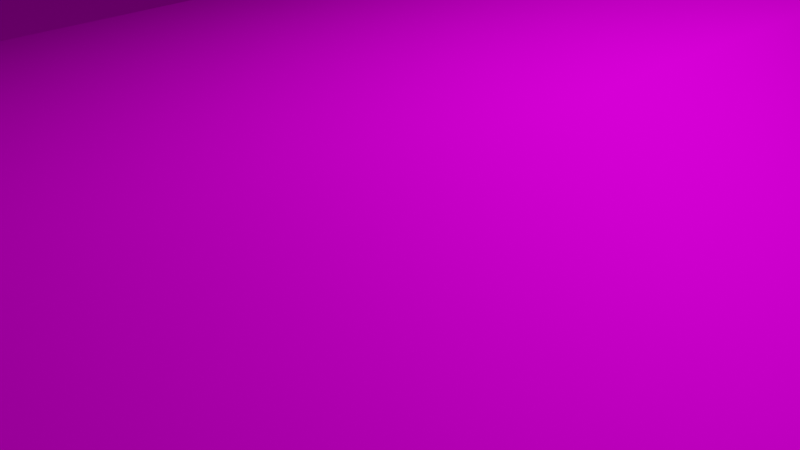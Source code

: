 # Source: me_corrugated_metal2x8.blend  (saved by Blender 3.2.14; exported with 4.5.12 LTS)
import bpy
from mathutils import Matrix  # noqa: F401  (used for matrix-valued properties, if any)

bpy.ops.wm.read_factory_settings(use_empty=True)
scene = bpy.context.scene
scene.name = 'Scene'

# ---- collections
col_collection = bpy.data.collections.new('Collection'); scene.collection.children.link(col_collection)

# ---- images (referenced by path relative to the original .blend; pixels are not part of the script)
import os
ASSET_DIR = os.environ.get("B2B_ASSET_DIR", "")  # directory of the original .blend (textures are referenced by path, not embedded)
HERE = os.path.dirname(os.path.abspath(__file__))  # packed textures are extracted next to this script under _unpacked/

def load_image(name, relpath, width, height, colorspace="sRGB"):
    """Load a texture the original file referenced (path relative to the .blend, or extracted next to this script)."""
    p = next((c for c in (os.path.join(HERE, relpath), os.path.join(ASSET_DIR, relpath)) if relpath and os.path.exists(c)), "")
    if p:
        img = bpy.data.images.load(p, check_existing=True)
        img.name = name
    else:  # same state as the original file: an image datablock whose file is absent (Cycles renders it pink)
        img = bpy.data.images.new(name, width, height)
        img.source = "FILE"
        img.filepath = "//" + (relpath or name)
    img.colorspace_settings.name = colorspace
    return img
img_me_corrugated_metal1_col_dds_002 = load_image('me_corrugated_metal1_col.dds.002', 'me_corrugated_metal1_col.dds', 1024, 1024, 'sRGB')

# ---- materials (node trees are filled in below, after node groups)
mat_mtl_corrugated_metal = bpy.data.materials.new('mtl_corrugated_metal')
mat_mtl_corrugated_metal.use_transparent_shadow = False
mat_mtl_corrugated_metal.diffuse_color = (1.0, 1.0, 1.0, 1.0)
mat_mtl_corrugated_metal.roughness = 0.9684
mat_mtl_corrugated_metal.specular_intensity = 0.0

# ---- material node trees
mat_mtl_corrugated_metal.use_nodes = True; mat_mtl_corrugated_metal.node_tree.nodes.clear()
_N = mat_mtl_corrugated_metal.node_tree.nodes; _L = mat_mtl_corrugated_metal.node_tree.links
n0 = _N.new('ShaderNodeBsdfPrincipled'); n0.name = 'Principled BSDF'; n0.location = (10, 300)
n0.distribution = 'GGX'
n0.subsurface_method = 'RANDOM_WALK_SKIN'
n0.inputs[2].default_value = 0.9684
n0.inputs[3].default_value = 1.45
n0.inputs[13].default_value = 0.0
n0.inputs[27].default_value = (0.0, 0.0, 0.0, 1.0)
n0.inputs[28].default_value = 1.0
n1 = _N.new('ShaderNodeOutputMaterial'); n1.name = 'Material Output'; n1.location = (300, 300)
n2 = _N.new('ShaderNodeTexImage'); n2.name = 'Image Texture'; n2.location = (-300, 600)
n2.image = img_me_corrugated_metal1_col_dds_002
_L.new(n0.outputs[0], n1.inputs[0])
_L.new(n2.outputs[0], n0.inputs[0])
n1.is_active_output = True

# ---- world
world_world = bpy.data.worlds.new('World'); scene.world = world_world
world_world.use_nodes = True; world_world.node_tree.nodes.clear()
_N = world_world.node_tree.nodes; _L = world_world.node_tree.links
n0 = _N.new('ShaderNodeOutputWorld'); n0.name = 'World Output'; n0.location = (300, 300)
n1 = _N.new('ShaderNodeBackground'); n1.name = 'Background'; n1.location = (10, 300)
n1.inputs[0].default_value = (0.05088, 0.05088, 0.05088, 1.0)
_L.new(n1.outputs[0], n0.inputs[0])
n0.is_active_output = True
world_world.color = (0.05088, 0.05088, 0.05088)
world_world.use_sun_shadow = False
world_world.sun_shadow_jitter_overblur = 0.0

# ---- cameras
cam_camera = bpy.data.cameras.new('Camera')
cam_camera.clip_end = 100.0
cam_camera.ortho_scale = 7.314

# ---- lights
light_light = bpy.data.lights.new('Light', 'POINT')
light_light.transmission_factor = 0.0
light_light.energy = 1000.0
light_light.shadow_soft_size = 0.1
light_light.shadow_maximum_resolution = 0.006
light_light.use_absolute_resolution = True

# ---- meshes
me_me_corrugated_metal5_lod01 = bpy.data.meshes.new('me_corrugated_metal5_lod01')
me_me_corrugated_metal5_lod01.from_pydata([(31.95, -1.854, 121.9), (31.95, -1.392, 121.9), (25.64, -1.392, 121.9), (25.64, -1.854, 121.9), (20.94, 1.392, 121.9), (20.94, 1.854, 121.9), (16.23, 1.854, 121.9), (16.23, 1.392, 121.9), (11.53, -1.392, 121.9), (11.53, -1.854, 121.9), (6.828, -1.392, 121.9), (6.828, -1.854, 121.9), (2.125, 1.392, 121.9), (2.125, 1.854, 121.9), (-2.573, 1.854, 121.9), (-2.573, 1.392, 121.9), (-7.272, -1.392, 121.9), (-7.272, -1.854, 121.9), (-11.98, -1.392, 121.9), (-11.98, -1.854, 121.9), (-16.68, 1.392, 121.9), (-16.68, 1.854, 121.9), (-21.38, 1.854, 121.9), (-21.38, 1.392, 121.9), (-26.08, -1.392, 121.9), (-26.08, -1.854, 121.9), (-32.08, -1.394, 121.9), (-32.08, -1.857, 121.9), (31.95, -1.392, 121.9), (33.01, -1.392, -121.9), (25.64, -1.392, -121.9), (25.64, -1.392, 121.9), (20.94, 1.854, -121.9), (20.94, 1.854, 121.9), (16.23, 1.854, -121.9), (16.23, 1.854, 121.9), (11.53, -1.392, -121.9), (11.53, -1.392, 121.9), (6.828, -1.392, -121.9), (6.828, -1.392, 121.9), (2.125, 1.854, -121.9), (2.125, 1.854, 121.9), (-2.573, 1.854, -121.9), (-2.573, 1.854, 121.9), (-7.272, -1.392, -121.9), (-7.272, -1.392, 121.9), (-11.98, -1.392, -121.9), (-11.98, -1.392, 121.9), (-16.68, 1.854, -121.9), (-16.68, 1.854, 121.9), (-21.38, 1.854, -121.9), (-21.38, 1.854, 121.9), (-26.08, -1.392, -121.9), (-26.08, -1.392, 121.9), (-32.08, -1.394, 121.9), (-32.2, -1.394, -121.9), (33.01, -1.392, -121.9), (33.01, -1.854, -121.9), (25.64, -1.854, -121.9), (25.64, -1.392, -121.9), (20.94, 1.392, -121.9), (20.94, 1.854, -121.9), (16.23, 1.392, -121.9), (16.23, 1.854, -121.9), (11.53, -1.392, -121.9), (11.53, -1.854, -121.9), (6.828, -1.854, -121.9), (6.828, -1.392, -121.9), (2.125, 1.392, -121.9), (2.125, 1.854, -121.9), (-2.573, 1.392, -121.9), (-2.573, 1.854, -121.9), (-7.272, -1.392, -121.9), (-7.272, -1.854, -121.9), (-11.98, -1.854, -121.9), (-11.98, -1.392, -121.9), (-16.68, 1.392, -121.9), (-16.68, 1.854, -121.9), (-21.38, 1.392, -121.9), (-21.38, 1.854, -121.9), (-26.08, -1.392, -121.9), (-26.08, -1.854, -121.9), (-32.2, -1.394, -121.9), (-32.2, -1.857, -121.9), (33.01, -1.854, -121.9), (31.95, -1.854, 121.9), (25.64, -1.854, 121.9), (25.64, -1.854, -121.9), (20.94, 1.392, 121.9), (20.94, 1.392, -121.9), (16.23, 1.392, 121.9), (16.23, 1.392, -121.9), (11.53, -1.854, 121.9), (11.53, -1.854, -121.9), (6.828, -1.854, 121.9), (6.828, -1.854, -121.9), (2.125, 1.392, 121.9), (2.125, 1.392, -121.9), (-2.573, 1.392, 121.9), (-2.573, 1.392, -121.9), (-7.272, -1.854, 121.9), (-7.272, -1.854, -121.9), (-11.98, -1.854, 121.9), (-11.98, -1.854, -121.9), (-16.68, 1.392, 121.9), (-16.68, 1.392, -121.9), (-21.38, 1.392, 121.9), (-21.38, 1.392, -121.9), (-26.08, -1.854, 121.9), (-26.08, -1.854, -121.9), (-32.08, -1.857, 121.9), (-32.2, -1.857, -121.9), (-32.08, -1.394, 121.9), (-32.2, -1.394, -121.9), (-32.08, -1.857, 121.9), (-32.2, -1.857, -121.9), (31.95, -1.854, 121.9), (33.01, -1.854, -121.9), (31.95, -1.392, 121.9), (33.01, -1.392, -121.9)], [], [(0, 1, 2), (3, 0, 2), (4, 3, 2), (5, 4, 2), (4, 5, 6), (7, 4, 6), (8, 7, 6), (9, 7, 8), (9, 8, 10), (11, 9, 10), (12, 11, 10), (13, 12, 10), (12, 13, 14), (15, 12, 14), (16, 15, 14), (17, 15, 16), (17, 16, 18), (19, 17, 18), (20, 19, 18), (21, 20, 18), (20, 21, 22), (23, 20, 22), (24, 23, 22), (25, 23, 24), (25, 24, 26), (27, 25, 26), (28, 29, 30), (31, 28, 30), (30, 32, 31), (32, 33, 31), (33, 32, 34), (35, 33, 34), (34, 36, 35), (36, 37, 35), (37, 36, 38), (39, 37, 38), (38, 40, 39), (40, 41, 39), (41, 40, 42), (43, 41, 42), (42, 44, 43), (44, 45, 43), (45, 44, 46), (47, 45, 46), (46, 48, 47), (48, 49, 47), (49, 48, 50), (51, 49, 50), (50, 52, 51), (52, 53, 51), (53, 52, 54), (54, 52, 55), (56, 57, 58), (59, 56, 58), (60, 59, 58), (61, 59, 60), (61, 60, 62), (63, 61, 62), (64, 63, 62), (65, 64, 62), (64, 65, 66), (67, 64, 66), (68, 67, 66), (69, 67, 68), (69, 68, 70), (71, 69, 70), (72, 71, 70), (73, 72, 70), (72, 73, 74), (75, 72, 74), (76, 75, 74), (77, 75, 76), (77, 76, 78), (79, 77, 78), (80, 79, 78), (81, 80, 78), (80, 81, 82), (82, 81, 83), (84, 85, 86), (87, 84, 86), (86, 88, 87), (88, 89, 87), (89, 88, 90), (91, 89, 90), (90, 92, 91), (92, 93, 91), (93, 92, 94), (95, 93, 94), (94, 96, 95), (96, 97, 95), (97, 96, 98), (99, 97, 98), (98, 100, 99), (100, 101, 99), (101, 100, 102), (103, 101, 102), (102, 104, 103), (104, 105, 103), (105, 104, 106), (107, 105, 106), (106, 108, 107), (108, 109, 107), (109, 108, 110), (111, 109, 110), (112, 113, 114), (113, 115, 114), (116, 117, 118), (117, 119, 118)])
me_me_corrugated_metal5_lod01.polygons.foreach_set('use_smooth', [True] * 108)
_uv = me_me_corrugated_metal5_lod01.uv_layers.new(name='UVMap')
_uv.uv.foreach_set('vector', [0.703, 0.9927, 0.7074, 0.9868, 0.6885, 0.9868, 0.6841, 0.9927, 0.703, 0.9927, 0.6885, 0.9868, 0.6651, 0.9927, 0.6841, 0.9927, 0.6885, 0.9868, 0.6696, 0.9868, 0.6651, 0.9927, 0.6885, 0.9868, 0.6651, 0.9927, 0.6696, 0.9868, 0.6507, 0.9868, 0.6462, 0.9927, 0.6651, 0.9927, 0.6507, 0.9868, 0.6318, 0.9868, 0.6462, 0.9927, 0.6507, 0.9868, 0.6273, 0.9927, 0.6462, 0.9927, 0.6318, 0.9868, 0.6273, 0.9927, 0.6318, 0.9868, 0.6129, 0.9868, 0.6084, 0.9927, 0.6273, 0.9927, 0.6129, 0.9868, 0.5895, 0.9927, 0.6084, 0.9927, 0.6129, 0.9868, 0.594, 0.9868, 0.5895, 0.9927, 0.6129, 0.9868, 0.5895, 0.9927, 0.594, 0.9868, 0.5751, 0.9868, 0.5706, 0.9927, 0.5895, 0.9927, 0.5751, 0.9868, 0.5562, 0.9868, 0.5706, 0.9927, 0.5751, 0.9868, 0.5517, 0.9927, 0.5706, 0.9927, 0.5562, 0.9868, 0.5517, 0.9927, 0.5562, 0.9868, 0.5373, 0.9868, 0.5328, 0.9927, 0.5517, 0.9927, 0.5373, 0.9868, 0.5139, 0.9927, 0.5328, 0.9927, 0.5373, 0.9868, 0.5183, 0.9868, 0.5139, 0.9927, 0.5373, 0.9868, 0.5139, 0.9927, 0.5183, 0.9868, 0.4994, 0.9868, 0.495, 0.9927, 0.5139, 0.9927, 0.4994, 0.9868, 0.4805, 0.9868, 0.495, 0.9927, 0.4994, 0.9868, 0.4761, 0.9927, 0.495, 0.9927, 0.4805, 0.9868, 0.4761, 0.9927, 0.4805, 0.9868, 0.4639, 0.9868, 0.4594, 0.9927, 0.4761, 0.9927, 0.4639, 0.9868, 0.7074, 0.9868, 0.7074, 0.006368, 0.6885, 0.006368, 0.6885, 0.9868, 0.7074, 0.9868, 0.6885, 0.006368, 0.6885, 0.006368, 0.6696, 0.006368, 0.6885, 0.9868, 0.6696, 0.006368, 0.6696, 0.9868, 0.6885, 0.9868, 0.6696, 0.9868, 0.6696, 0.006368, 0.6507, 0.006368, 0.6507, 0.9868, 0.6696, 0.9868, 0.6507, 0.006368, 0.6507, 0.006368, 0.6318, 0.006368, 0.6507, 0.9868, 0.6318, 0.006368, 0.6318, 0.9868, 0.6507, 0.9868, 0.6318, 0.9868, 0.6318, 0.006368, 0.6129, 0.006368, 0.6129, 0.9868, 0.6318, 0.9868, 0.6129, 0.006368, 0.6129, 0.006368, 0.594, 0.006368, 0.6129, 0.9868, 0.594, 0.006368, 0.594, 0.9868, 0.6129, 0.9868, 0.594, 0.9868, 0.594, 0.006368, 0.5751, 0.006368, 0.5751, 0.9868, 0.594, 0.9868, 0.5751, 0.006368, 0.5751, 0.006368, 0.5562, 0.006368, 0.5751, 0.9868, 0.5562, 0.006368, 0.5562, 0.9868, 0.5751, 0.9868, 0.5562, 0.9868, 0.5562, 0.006368, 0.5373, 0.006368, 0.5373, 0.9868, 0.5562, 0.9868, 0.5373, 0.006368, 0.5373, 0.006368, 0.5183, 0.006368, 0.5373, 0.9868, 0.5183, 0.006368, 0.5183, 0.9868, 0.5373, 0.9868, 0.5183, 0.9868, 0.5183, 0.006368, 0.4994, 0.006368, 0.4994, 0.9868, 0.5183, 0.9868, 0.4994, 0.006368, 0.4994, 0.006368, 0.4805, 0.006368, 0.4994, 0.9868, 0.4805, 0.006368, 0.4805, 0.9868, 0.4994, 0.9868, 0.4805, 0.9868, 0.4805, 0.006368, 0.4639, 0.9868, 0.4639, 0.9868, 0.4805, 0.006368, 0.4634, 0.006368, 0.7074, 0.006368, 0.703, 0.0123, 0.6841, 0.0123, 0.6885, 0.006368, 0.7074, 0.006368, 0.6841, 0.0123, 0.6651, 0.0123, 0.6885, 0.006368, 0.6841, 0.0123, 0.6696, 0.006368, 0.6885, 0.006368, 0.6651, 0.0123, 0.6696, 0.006368, 0.6651, 0.0123, 0.6462, 0.0123, 0.6507, 0.006368, 0.6696, 0.006368, 0.6462, 0.0123, 0.6318, 0.006368, 0.6507, 0.006368, 0.6462, 0.0123, 0.6273, 0.0123, 0.6318, 0.006368, 0.6462, 0.0123, 0.6318, 0.006368, 0.6273, 0.0123, 0.6084, 0.0123, 0.6129, 0.006368, 0.6318, 0.006368, 0.6084, 0.0123, 0.5895, 0.0123, 0.6129, 0.006368, 0.6084, 0.0123, 0.594, 0.006368, 0.6129, 0.006368, 0.5895, 0.0123, 0.594, 0.006368, 0.5895, 0.0123, 0.5706, 0.0123, 0.5751, 0.006368, 0.594, 0.006368, 0.5706, 0.0123, 0.5562, 0.006368, 0.5751, 0.006368, 0.5706, 0.0123, 0.5517, 0.0123, 0.5562, 0.006368, 0.5706, 0.0123, 0.5562, 0.006368, 0.5517, 0.0123, 0.5328, 0.0123, 0.5373, 0.006368, 0.5562, 0.006368, 0.5328, 0.0123, 0.5139, 0.0123, 0.5373, 0.006368, 0.5328, 0.0123, 0.5183, 0.006368, 0.5373, 0.006368, 0.5139, 0.0123, 0.5183, 0.006368, 0.5139, 0.0123, 0.495, 0.0123, 0.4994, 0.006368, 0.5183, 0.006368, 0.495, 0.0123, 0.4805, 0.006368, 0.4994, 0.006368, 0.495, 0.0123, 0.4761, 0.0123, 0.4805, 0.006368, 0.495, 0.0123, 0.4805, 0.006368, 0.4761, 0.0123, 0.4634, 0.006368, 0.4634, 0.006368, 0.4761, 0.0123, 0.4589, 0.0123, 0.4589, 0.0123, 0.4589, 0.9927, 0.4779, 0.9927, 0.4779, 0.0123, 0.4589, 0.0123, 0.4779, 0.9927, 0.4779, 0.9927, 0.4968, 0.9927, 0.4779, 0.0123, 0.4968, 0.9927, 0.4968, 0.0123, 0.4779, 0.0123, 0.4968, 0.0123, 0.4968, 0.9927, 0.5157, 0.9927, 0.5157, 0.0123, 0.4968, 0.0123, 0.5157, 0.9927, 0.5157, 0.9927, 0.5346, 0.9927, 0.5157, 0.0123, 0.5346, 0.9927, 0.5346, 0.0123, 0.5157, 0.0123, 0.5346, 0.0123, 0.5346, 0.9927, 0.5535, 0.9927, 0.5535, 0.0123, 0.5346, 0.0123, 0.5535, 0.9927, 0.5535, 0.9927, 0.5724, 0.9927, 0.5535, 0.0123, 0.5724, 0.9927, 0.5724, 0.0123, 0.5535, 0.0123, 0.5724, 0.0123, 0.5724, 0.9927, 0.5913, 0.9927, 0.5913, 0.0123, 0.5724, 0.0123, 0.5913, 0.9927, 0.5913, 0.9927, 0.6102, 0.9927, 0.5913, 0.0123, 0.6102, 0.9927, 0.6102, 0.0123, 0.5913, 0.0123, 0.6102, 0.0123, 0.6102, 0.9927, 0.6291, 0.9927, 0.6291, 0.0123, 0.6102, 0.0123, 0.6291, 0.9927, 0.6291, 0.9927, 0.648, 0.9927, 0.6291, 0.0123, 0.648, 0.9927, 0.648, 0.0123, 0.6291, 0.0123, 0.648, 0.0123, 0.648, 0.9927, 0.6669, 0.9927, 0.6669, 0.0123, 0.648, 0.0123, 0.6669, 0.9927, 0.6669, 0.9927, 0.6858, 0.9927, 0.6669, 0.0123, 0.6858, 0.9927, 0.6858, 0.0123, 0.6669, 0.0123, 0.6858, 0.0123, 0.6858, 0.9927, 0.7025, 0.9927, 0.703, 0.0123, 0.6858, 0.0123, 0.7025, 0.9927, 0.4639, 0.9868, 0.4634, 0.006368, 0.4594, 0.9927, 0.4634, 0.006368, 0.4589, 0.0123, 0.4594, 0.9927, 0.703, 0.9927, 0.703, 0.0123, 0.7074, 0.9868, 0.703, 0.0123, 0.7074, 0.006368, 0.7074, 0.9868])
me_me_corrugated_metal5_lod01.materials.append(mat_mtl_corrugated_metal)
me_me_corrugated_metal5_lod01.update()
me_me_corrugated_metal5_lod01.normals_split_custom_set([tuple(v) for v in zip(*[iter([0.0, 0.0, 1.0, 0.0, 0.0, 1.0, -3.945e-06, 0.0, 1.0, -2.674e-06, 0.0, 1.0, 0.0, 0.0, 1.0, -3.945e-06, 0.0, 1.0, -1.305e-07, 0.0, 1.0, -2.674e-06, 0.0, 1.0, -3.945e-06, 0.0, 1.0, 0.0, 0.0, 1.0, -1.305e-07, 0.0, 1.0, -3.945e-06, 0.0, 1.0, -1.305e-07, 0.0, 1.0, 0.0, 0.0, 1.0, -2.674e-06, 0.0, 1.0, -3.945e-06, 0.0, 1.0, -1.305e-07, 0.0, 1.0, -2.674e-06, 0.0, 1.0, -1.305e-07, 0.0, 1.0, -3.945e-06, 0.0, 1.0, -2.674e-06, 0.0, 1.0, 0.0, 0.0, 1.0, -3.945e-06, 0.0, 1.0, -1.305e-07, 0.0, 1.0, 0.0, 0.0, 1.0, -1.305e-07, 0.0, 1.0, -3.945e-06, 0.0, 1.0, -2.674e-06, 0.0, 1.0, 0.0, 0.0, 1.0, -3.945e-06, 0.0, 1.0, -1.305e-07, 0.0, 1.0, -2.674e-06, 0.0, 1.0, -3.945e-06, 0.0, 1.0, 0.0, 0.0, 1.0, -1.305e-07, 0.0, 1.0, -3.945e-06, 0.0, 1.0, -1.305e-07, 0.0, 1.0, 0.0, 0.0, 1.0, -2.676e-06, 0.0, 1.0, -3.949e-06, 0.0, 1.0, -1.305e-07, 0.0, 1.0, -2.676e-06, 0.0, 1.0, -1.307e-07, 0.0, 1.0, -3.949e-06, 0.0, 1.0, -2.676e-06, 0.0, 1.0, 0.0, 0.0, 1.0, -3.949e-06, 0.0, 1.0, -1.307e-07, 0.0, 1.0, 0.0, 0.0, 1.0, -1.307e-07, 0.0, 1.0, -3.945e-06, 0.0, 1.0, -2.674e-06, 0.0, 1.0, 0.0, 0.0, 1.0, -3.945e-06, 0.0, 1.0, -1.305e-07, 0.0, 1.0, -2.674e-06, 0.0, 1.0, -3.945e-06, 0.0, 1.0, 0.0, 0.0, 1.0, -1.305e-07, 0.0, 1.0, -3.945e-06, 0.0, 1.0, -1.305e-07, 0.0, 1.0, 0.0, 0.0, 1.0, -2.674e-06, 0.0, 1.0, -3.945e-06, 0.0, 1.0, -1.305e-07, 0.0, 1.0, -2.674e-06, 0.0, 1.0, -4.282e-07, 0.0, 1.0, -3.945e-06, 0.0, 1.0, -2.674e-06, 0.0, 1.0, -4.18e-07, 0.0, 1.0, -3.945e-06, 0.0, 1.0, -4.282e-07, 0.0, 1.0, -4.18e-07, 0.0, 1.0, -4.282e-07, 0.0, 1.0, -3.476e-08, 0.0, 1.0, 0.0, 0.0, 1.0, -4.18e-07, 0.0, 1.0, -3.476e-08, 0.0, 1.0, 0.0, 1.0, 0.0, 0.0, 1.0, 0.0, 0.2975, 0.9547, 0.0, 0.2975, 0.9547, 0.0, 0.0, 1.0, 0.0, 0.2975, 0.9547, 0.0, 0.2975, 0.9547, 0.0, 0.2975, 0.9547, 0.0, 0.2975, 0.9547, 0.0, 0.2975, 0.9547, 0.0, 0.2975, 0.9547, 0.0, 0.2975, 0.9547, 0.0, 0.2975, 0.9547, 0.0, 0.2975, 0.9547, 0.0, -0.2975, 0.9547, 0.0, -0.2975, 0.9547, 0.0, 0.2975, 0.9547, 0.0, -0.2975, 0.9547, 0.0, -0.2975, 0.9547, 0.0, -0.2975, 0.9547, 0.0, -0.2975, 0.9547, 0.0, -0.2975, 0.9547, 0.0, -0.2975, 0.9547, 0.0, -0.2975, 0.9547, 0.0, -0.2975, 0.9547, 0.0, -0.2975, 0.9547, 0.0, 0.2975, 0.9547, 0.0, 0.2975, 0.9547, 0.0, -0.2975, 0.9547, 0.0, 0.2975, 0.9547, 0.0, 0.2975, 0.9547, 0.0, 0.2975, 0.9547, 0.0, 0.2975, 0.9547, 0.0, 0.2975, 0.9547, 0.0, 0.2975, 0.9547, 0.0, 0.2975, 0.9547, 0.0, 0.2975, 0.9547, 0.0, 0.2975, 0.9547, 0.0, -0.2977, 0.9547, 0.0, -0.2977, 0.9547, 0.0, 0.2975, 0.9547, 0.0, -0.2977, 0.9547, 0.0, -0.2977, 0.9547, 0.0, -0.2977, 0.9547, 0.0, -0.2977, 0.9547, 0.0, -0.2977, 0.9547, 0.0, -0.2977, 0.9547, 0.0, -0.2977, 0.9547, 0.0, -0.2977, 0.9547, 0.0, -0.2977, 0.9547, 0.0, 0.2975, 0.9547, 0.0, 0.2975, 0.9547, 0.0, -0.2977, 0.9547, 0.0, 0.2975, 0.9547, 0.0, 0.2975, 0.9547, 0.0, 0.2975, 0.9547, 0.0, 0.2975, 0.9547, 0.0, 0.2975, 0.9547, 0.0, 0.2975, 0.9547, 0.0, 0.2975, 0.9547, 0.0, 0.2975, 0.9547, 0.0, 0.2975, 0.9547, 0.0, -0.2975, 0.9547, 0.0, -0.2975, 0.9547, 0.0, 0.2975, 0.9547, 0.0, -0.2975, 0.9547, 0.0, -0.2975, 0.9547, 0.0, -0.2977, 0.9547, 1.141e-07, -0.2975, 0.9547, 0.0, -0.2977, 0.9547, 1.141e-07, -0.2977, 0.9547, 0.0, -0.2975, 0.9547, 0.0, -0.2977, 0.9547, 0.0, -0.2977, 0.9547, 1.141e-07, -0.0004384, 1.0, 3.53e-09, -0.0004384, 1.0, 3.53e-09, -0.2977, 0.9547, 1.141e-07, -0.0004296, 1.0, 2.214e-07, 0.0, 0.0, -1.0, 0.0, 0.0, -1.0, -2.674e-06, 0.0, -1.0, -3.945e-06, 0.0, -1.0, 0.0, 0.0, -1.0, -2.674e-06, 0.0, -1.0, -1.305e-07, 0.0, -1.0, -3.945e-06, 0.0, -1.0, -2.674e-06, 0.0, -1.0, 0.0, 0.0, -1.0, -3.945e-06, 0.0, -1.0, -1.305e-07, 0.0, -1.0, 0.0, 0.0, -1.0, -1.305e-07, 0.0, -1.0, -3.945e-06, 0.0, -1.0, -2.674e-06, 0.0, -1.0, 0.0, 0.0, -1.0, -3.945e-06, 0.0, -1.0, -1.305e-07, 0.0, -1.0, -2.674e-06, 0.0, -1.0, -3.945e-06, 0.0, -1.0, 0.0, 0.0, -1.0, -1.305e-07, 0.0, -1.0, -3.945e-06, 0.0, -1.0, -1.305e-07, 0.0, -1.0, 0.0, 0.0, -1.0, -2.674e-06, 0.0, -1.0, -3.945e-06, 0.0, -1.0, -1.305e-07, 0.0, -1.0, -2.674e-06, 0.0, -1.0, -1.305e-07, 0.0, -1.0, -3.945e-06, 0.0, -1.0, -2.674e-06, 0.0, -1.0, 0.0, 0.0, -1.0, -3.945e-06, 0.0, -1.0, -1.305e-07, 0.0, -1.0, 0.0, 0.0, -1.0, -1.305e-07, 0.0, -1.0, -3.949e-06, 0.0, -1.0, -2.676e-06, 0.0, -1.0, 0.0, 0.0, -1.0, -3.949e-06, 0.0, -1.0, -1.307e-07, 0.0, -1.0, -2.676e-06, 0.0, -1.0, -3.949e-06, 0.0, -1.0, 0.0, 0.0, -1.0, -1.307e-07, 0.0, -1.0, -3.949e-06, 0.0, -1.0, -1.307e-07, 0.0, -1.0, 0.0, 0.0, -1.0, -2.674e-06, 0.0, -1.0, -3.945e-06, 0.0, -1.0, -1.307e-07, 0.0, -1.0, -2.674e-06, 0.0, -1.0, -1.305e-07, 0.0, -1.0, -3.945e-06, 0.0, -1.0, -2.674e-06, 0.0, -1.0, 0.0, 0.0, -1.0, -3.945e-06, 0.0, -1.0, -1.305e-07, 0.0, -1.0, 0.0, 0.0, -1.0, -1.305e-07, 0.0, -1.0, -3.945e-06, 0.0, -1.0, -2.674e-06, 0.0, -1.0, 0.0, 0.0, -1.0, -3.945e-06, 0.0, -1.0, -1.263e-06, 0.0, -1.0, -2.674e-06, 0.0, -1.0, -3.945e-06, 0.0, -1.0, -1.551e-06, 0.0, -1.0, -1.263e-06, 0.0, -1.0, -3.945e-06, 0.0, -1.0, -1.263e-06, 0.0, -1.0, -1.551e-06, 0.0, -1.0, 1.176e-06, 0.0, -1.0, 1.176e-06, 0.0, -1.0, -1.551e-06, 0.0, -1.0, 1.371e-06, 0.0, -1.0, 0.0, -1.0, 2.047e-11, 0.0, -1.0, 1.239e-09, -0.2975, -0.9547, 6.366e-10, -0.2975, -0.9547, 0.0, 0.0, -1.0, 2.047e-11, -0.2975, -0.9547, 6.366e-10, -0.2975, -0.9547, 6.366e-10, -0.2975, -0.9547, 0.0, -0.2975, -0.9547, 0.0, -0.2975, -0.9547, 0.0, -0.2975, -0.9547, 0.0, -0.2975, -0.9547, 0.0, -0.2975, -0.9547, 0.0, -0.2975, -0.9547, 0.0, 0.2975, -0.9547, 0.0, 0.2975, -0.9547, 0.0, -0.2975, -0.9547, 0.0, 0.2975, -0.9547, 0.0, 0.2975, -0.9547, 0.0, 0.2975, -0.9547, 0.0, 0.2975, -0.9547, 0.0, 0.2975, -0.9547, 0.0, 0.2975, -0.9547, 0.0, 0.2975, -0.9547, 0.0, 0.2975, -0.9547, 0.0, 0.2975, -0.9547, 0.0, -0.2975, -0.9547, 0.0, -0.2975, -0.9547, 0.0, 0.2975, -0.9547, 0.0, -0.2975, -0.9547, 0.0, -0.2975, -0.9547, 0.0, -0.2975, -0.9547, 0.0, -0.2975, -0.9547, 0.0, -0.2975, -0.9547, 0.0, -0.2975, -0.9547, 0.0, -0.2975, -0.9547, 0.0, -0.2975, -0.9547, 0.0, -0.2975, -0.9547, 0.0, 0.2977, -0.9547, 0.0, 0.2977, -0.9547, 0.0, -0.2975, -0.9547, 0.0, 0.2977, -0.9547, 0.0, 0.2977, -0.9547, 0.0, 0.2977, -0.9547, 0.0, 0.2977, -0.9547, 0.0, 0.2977, -0.9547, 0.0, 0.2977, -0.9547, 0.0, 0.2977, -0.9547, 0.0, 0.2977, -0.9547, 0.0, 0.2977, -0.9547, 0.0, -0.2975, -0.9547, 0.0, -0.2975, -0.9547, 0.0, 0.2977, -0.9547, 0.0, -0.2975, -0.9547, 0.0, -0.2975, -0.9547, 0.0, -0.2975, -0.9547, 0.0, -0.2975, -0.9547, 0.0, -0.2975, -0.9547, 0.0, -0.2975, -0.9547, 0.0, -0.2975, -0.9547, 0.0, -0.2975, -0.9547, 0.0, -0.2975, -0.9547, 0.0, 0.2975, -0.9547, 0.0, 0.2975, -0.9547, 0.0, -0.2975, -0.9547, 0.0, 0.2975, -0.9547, 0.0, 0.2975, -0.9547, 0.0, 0.2977, -0.9547, 0.0, 0.2975, -0.9547, 0.0, 0.2977, -0.9547, 0.0, 0.2977, -0.9547, -1.128e-07, 0.2975, -0.9547, 0.0, 0.2977, -0.9547, -1.128e-07, 0.2977, -0.9547, 0.0, -0.707, -0.7072, 0.0002962, -0.707, -0.7072, 0.0004652, 0.2977, -0.9547, -1.128e-07, -0.707, -0.7072, 0.0002962, -1.0, 0.0, 0.0004842, -1.0, 0.0, 0.0004842, -0.7069, -0.7073, 0.0003085, -1.0, 0.0, 0.0004842, -0.7069, -0.7073, 0.0003762, -0.7069, -0.7073, 0.0003085, 1.0, 0.0, 0.004341, 1.0, 0.0, 0.004341, 1.0, 0.0, 0.004341, 1.0, 0.0, 0.004341, 1.0, 0.0, 0.004341, 1.0, 0.0, 0.004341])] * 3)])

# ---- objects
ob_light = bpy.data.objects.new('Light', light_light)
ob_camera = bpy.data.objects.new('Camera', cam_camera)
ob_me_corrugated_metal5_lod01 = bpy.data.objects.new('me_corrugated_metal5_lod01', me_me_corrugated_metal5_lod01)

# ---- transforms, parenting, visibility, modifiers, constraints
ob_light.location = (4.076, 1.005, 5.904)
ob_light.rotation_euler = (0.6503, 0.05522, 1.866)
ob_light.lock_rotations_4d = False
ob_light.empty_display_type = 'ARROWS'
ob_light.color = (0.0, 0.0, 0.0, 0.0)
ob_light.lineart.crease_threshold = 0.0
ob_camera.location = (7.359, -6.926, 4.958)
ob_camera.rotation_euler = (1.109, 0.0, 0.8149)
ob_camera.lock_rotations_4d = False
ob_camera.empty_display_type = 'ARROWS'
ob_camera.color = (0.0, 0.0, 0.0, 0.0)
ob_camera.display_type = 'WIRE'
ob_camera.lineart.crease_threshold = 0.0
ob_me_corrugated_metal5_lod01.location = (0.0, 0.0, 0.0)
ob_me_corrugated_metal5_lod01.rotation_euler = (1.571, -0.0, 0.0)
ob_me_corrugated_metal5_lod01.instance_type = 'FACES'

# ---- collection membership
col_collection.objects.link(ob_light)
col_collection.objects.link(ob_camera)
col_collection.objects.link(ob_me_corrugated_metal5_lod01)

# ---- scene / render settings (as saved in the file)
scene.camera = ob_camera
scene.frame_start = 1; scene.frame_end = 250; scene.frame_set(1)
scene.render.engine = 'BLENDER_EEVEE_NEXT'
scene.cycles.sampling_pattern = 'TABULATED_SOBOL'
scene.cycles.use_light_tree = False
scene.view_settings.view_transform = 'Filmic'
bpy.context.view_layer.update()
